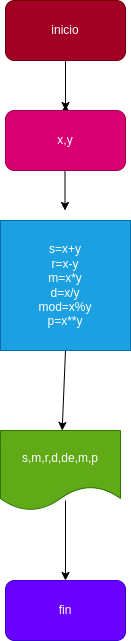

The diagram above was exported from draw.io. Its source (the exported page's mxGraphModel, read from the mxfile embedded in the PNG):
<mxGraphModel dx="662" dy="411" grid="1" gridSize="10" guides="1" tooltips="1" connect="1" arrows="1" fold="1" page="1" pageScale="1" pageWidth="827" pageHeight="1169" math="0" shadow="0">
  <root>
    <mxCell id="0" />
    <mxCell id="1" parent="0" />
    <mxCell id="5" value="" style="edgeStyle=none;html=1;" edge="1" parent="1" source="2" target="4">
      <mxGeometry relative="1" as="geometry" />
    </mxCell>
    <mxCell id="2" value="inicio" style="rounded=1;whiteSpace=wrap;html=1;fillColor=#a20025;fontColor=#ffffff;strokeColor=#6F0000;" vertex="1" parent="1">
      <mxGeometry x="260" y="450" width="120" height="60" as="geometry" />
    </mxCell>
    <mxCell id="4" value="" style="shape=waypoint;sketch=0;size=6;pointerEvents=1;points=[];fillColor=default;resizable=0;rotatable=0;perimeter=centerPerimeter;snapToPoint=1;rounded=1;" vertex="1" parent="1">
      <mxGeometry x="310" y="550" width="20" height="20" as="geometry" />
    </mxCell>
    <mxCell id="9" value="" style="endArrow=classic;html=1;" edge="1" parent="1">
      <mxGeometry width="50" height="50" relative="1" as="geometry">
        <mxPoint x="319.5" y="610" as="sourcePoint" />
        <mxPoint x="319.5" y="660" as="targetPoint" />
      </mxGeometry>
    </mxCell>
    <mxCell id="10" value="x,y" style="rounded=1;whiteSpace=wrap;html=1;fillColor=#d80073;fontColor=#ffffff;strokeColor=#A50040;" vertex="1" parent="1">
      <mxGeometry x="260" y="560" width="120" height="60" as="geometry" />
    </mxCell>
    <mxCell id="11" value="s=x+y&lt;br&gt;r=x-y&lt;br&gt;m=x*y&lt;br&gt;d=x/y&lt;br&gt;mod=x%y&lt;br&gt;p=x**y" style="whiteSpace=wrap;html=1;aspect=fixed;fillColor=#1ba1e2;fontColor=#ffffff;strokeColor=#006EAF;" vertex="1" parent="1">
      <mxGeometry x="255" y="670" width="130" height="130" as="geometry" />
    </mxCell>
    <mxCell id="12" value="" style="endArrow=classic;html=1;" edge="1" parent="1" target="13">
      <mxGeometry width="50" height="50" relative="1" as="geometry">
        <mxPoint x="320" y="800" as="sourcePoint" />
        <mxPoint x="320" y="850" as="targetPoint" />
      </mxGeometry>
    </mxCell>
    <mxCell id="13" value="s,m,r,d,de,m,p" style="shape=document;whiteSpace=wrap;html=1;boundedLbl=1;fillColor=#60a917;fontColor=#ffffff;strokeColor=#2D7600;" vertex="1" parent="1">
      <mxGeometry x="255" y="880" width="120" height="80" as="geometry" />
    </mxCell>
    <mxCell id="14" value="" style="endArrow=classic;html=1;" edge="1" parent="1" target="17">
      <mxGeometry relative="1" as="geometry">
        <mxPoint x="320" y="950" as="sourcePoint" />
        <mxPoint x="320" y="990" as="targetPoint" />
      </mxGeometry>
    </mxCell>
    <mxCell id="17" value="fin" style="rounded=1;whiteSpace=wrap;html=1;fillColor=#6a00ff;fontColor=#ffffff;strokeColor=#3700CC;" vertex="1" parent="1">
      <mxGeometry x="260" y="1030" width="120" height="60" as="geometry" />
    </mxCell>
  </root>
</mxGraphModel>